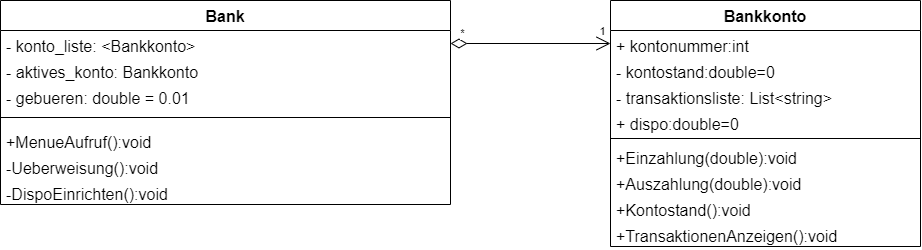

The diagram above was exported from draw.io. Its source (the exported page's mxGraphModel, read from the mxfile embedded in the PNG):
<mxGraphModel dx="4913" dy="1981" grid="1" gridSize="10" guides="1" tooltips="1" connect="1" arrows="1" fold="1" page="1" pageScale="1" pageWidth="1169" pageHeight="827" math="0" shadow="0">
  <root>
    <mxCell id="WIyWlLk6GJQsqaUBKTNV-0" />
    <mxCell id="WIyWlLk6GJQsqaUBKTNV-1" parent="WIyWlLk6GJQsqaUBKTNV-0" />
    <mxCell id="VOywpul5Ate3J08dnpAc-38" value="Bank&lt;br&gt;" style="swimlane;fontStyle=1;align=center;verticalAlign=top;childLayout=stackLayout;horizontal=1;startSize=30;horizontalStack=0;resizeParent=1;resizeParentMax=0;resizeLast=0;collapsible=1;marginBottom=0;whiteSpace=wrap;html=1;fontSize=16;" parent="WIyWlLk6GJQsqaUBKTNV-1" vertex="1">
      <mxGeometry x="-2190" y="-330" width="450" height="204" as="geometry">
        <mxRectangle x="320" y="120" width="180" height="30" as="alternateBounds" />
      </mxGeometry>
    </mxCell>
    <mxCell id="VOywpul5Ate3J08dnpAc-39" value="- konto_liste: &amp;lt;Bankkonto&amp;gt;&amp;nbsp;" style="text;strokeColor=none;fillColor=none;align=left;verticalAlign=top;spacingLeft=4;spacingRight=4;overflow=hidden;rotatable=0;points=[[0,0.5],[1,0.5]];portConstraint=eastwest;whiteSpace=wrap;html=1;fontSize=16;" parent="VOywpul5Ate3J08dnpAc-38" vertex="1">
      <mxGeometry y="30" width="450" height="26" as="geometry" />
    </mxCell>
    <mxCell id="VOywpul5Ate3J08dnpAc-40" value="- aktives_konto: Bankkonto" style="text;strokeColor=none;fillColor=none;align=left;verticalAlign=top;spacingLeft=4;spacingRight=4;overflow=hidden;rotatable=0;points=[[0,0.5],[1,0.5]];portConstraint=eastwest;whiteSpace=wrap;html=1;fontSize=16;" parent="VOywpul5Ate3J08dnpAc-38" vertex="1">
      <mxGeometry y="56" width="450" height="26" as="geometry" />
    </mxCell>
    <mxCell id="FJsAFuKUKi1ZP-EsLMN_-2" value="- gebueren: double = 0.01" style="text;strokeColor=none;fillColor=none;align=left;verticalAlign=top;spacingLeft=4;spacingRight=4;overflow=hidden;rotatable=0;points=[[0,0.5],[1,0.5]];portConstraint=eastwest;whiteSpace=wrap;html=1;fontSize=16;" vertex="1" parent="VOywpul5Ate3J08dnpAc-38">
      <mxGeometry y="82" width="450" height="26" as="geometry" />
    </mxCell>
    <mxCell id="VOywpul5Ate3J08dnpAc-41" value="" style="line;strokeWidth=1;fillColor=none;align=left;verticalAlign=middle;spacingTop=-1;spacingLeft=3;spacingRight=3;rotatable=0;labelPosition=right;points=[];portConstraint=eastwest;strokeColor=inherit;fontSize=16;" parent="VOywpul5Ate3J08dnpAc-38" vertex="1">
      <mxGeometry y="108" width="450" height="18" as="geometry" />
    </mxCell>
    <mxCell id="VOywpul5Ate3J08dnpAc-42" value="+MenueAufruf():void" style="text;strokeColor=none;fillColor=none;align=left;verticalAlign=top;spacingLeft=4;spacingRight=4;overflow=hidden;rotatable=0;points=[[0,0.5],[1,0.5]];portConstraint=eastwest;whiteSpace=wrap;html=1;fontSize=16;" parent="VOywpul5Ate3J08dnpAc-38" vertex="1">
      <mxGeometry y="126" width="450" height="26" as="geometry" />
    </mxCell>
    <mxCell id="FJsAFuKUKi1ZP-EsLMN_-0" value="-Ueberweisung():void" style="text;strokeColor=none;fillColor=none;align=left;verticalAlign=top;spacingLeft=4;spacingRight=4;overflow=hidden;rotatable=0;points=[[0,0.5],[1,0.5]];portConstraint=eastwest;whiteSpace=wrap;html=1;fontSize=16;" vertex="1" parent="VOywpul5Ate3J08dnpAc-38">
      <mxGeometry y="152" width="450" height="26" as="geometry" />
    </mxCell>
    <mxCell id="FJsAFuKUKi1ZP-EsLMN_-9" value="-DispoEinrichten():void" style="text;strokeColor=none;fillColor=none;align=left;verticalAlign=top;spacingLeft=4;spacingRight=4;overflow=hidden;rotatable=0;points=[[0,0.5],[1,0.5]];portConstraint=eastwest;whiteSpace=wrap;html=1;fontSize=16;" vertex="1" parent="VOywpul5Ate3J08dnpAc-38">
      <mxGeometry y="178" width="450" height="26" as="geometry" />
    </mxCell>
    <mxCell id="VOywpul5Ate3J08dnpAc-43" value="Bankkonto" style="swimlane;fontStyle=1;align=center;verticalAlign=top;childLayout=stackLayout;horizontal=1;startSize=30;horizontalStack=0;resizeParent=1;resizeParentMax=0;resizeLast=0;collapsible=1;marginBottom=0;whiteSpace=wrap;html=1;fontSize=16;" parent="WIyWlLk6GJQsqaUBKTNV-1" vertex="1">
      <mxGeometry x="-1580" y="-330" width="310" height="246" as="geometry">
        <mxRectangle x="320" y="120" width="180" height="30" as="alternateBounds" />
      </mxGeometry>
    </mxCell>
    <mxCell id="VOywpul5Ate3J08dnpAc-44" value="+ kontonummer:int" style="text;strokeColor=none;fillColor=none;align=left;verticalAlign=top;spacingLeft=4;spacingRight=4;overflow=hidden;rotatable=0;points=[[0,0.5],[1,0.5]];portConstraint=eastwest;whiteSpace=wrap;html=1;fontSize=16;" parent="VOywpul5Ate3J08dnpAc-43" vertex="1">
      <mxGeometry y="30" width="310" height="26" as="geometry" />
    </mxCell>
    <mxCell id="VOywpul5Ate3J08dnpAc-45" value="- kontostand:double=0" style="text;strokeColor=none;fillColor=none;align=left;verticalAlign=top;spacingLeft=4;spacingRight=4;overflow=hidden;rotatable=0;points=[[0,0.5],[1,0.5]];portConstraint=eastwest;whiteSpace=wrap;html=1;fontSize=16;" parent="VOywpul5Ate3J08dnpAc-43" vertex="1">
      <mxGeometry y="56" width="310" height="26" as="geometry" />
    </mxCell>
    <mxCell id="FJsAFuKUKi1ZP-EsLMN_-4" value="- transaktionsliste: List&amp;lt;string&amp;gt;" style="text;strokeColor=none;fillColor=none;align=left;verticalAlign=top;spacingLeft=4;spacingRight=4;overflow=hidden;rotatable=0;points=[[0,0.5],[1,0.5]];portConstraint=eastwest;whiteSpace=wrap;html=1;fontSize=16;" vertex="1" parent="VOywpul5Ate3J08dnpAc-43">
      <mxGeometry y="82" width="310" height="26" as="geometry" />
    </mxCell>
    <mxCell id="FJsAFuKUKi1ZP-EsLMN_-8" value="+ dispo:double=0" style="text;strokeColor=none;fillColor=none;align=left;verticalAlign=top;spacingLeft=4;spacingRight=4;overflow=hidden;rotatable=0;points=[[0,0.5],[1,0.5]];portConstraint=eastwest;whiteSpace=wrap;html=1;fontSize=16;" vertex="1" parent="VOywpul5Ate3J08dnpAc-43">
      <mxGeometry y="108" width="310" height="26" as="geometry" />
    </mxCell>
    <mxCell id="VOywpul5Ate3J08dnpAc-46" value="" style="line;strokeWidth=1;fillColor=none;align=left;verticalAlign=middle;spacingTop=-1;spacingLeft=3;spacingRight=3;rotatable=0;labelPosition=right;points=[];portConstraint=eastwest;strokeColor=inherit;fontSize=16;" parent="VOywpul5Ate3J08dnpAc-43" vertex="1">
      <mxGeometry y="134" width="310" height="8" as="geometry" />
    </mxCell>
    <mxCell id="VOywpul5Ate3J08dnpAc-47" value="+Einzahlung(double):void" style="text;strokeColor=none;fillColor=none;align=left;verticalAlign=top;spacingLeft=4;spacingRight=4;overflow=hidden;rotatable=0;points=[[0,0.5],[1,0.5]];portConstraint=eastwest;whiteSpace=wrap;html=1;fontSize=16;" parent="VOywpul5Ate3J08dnpAc-43" vertex="1">
      <mxGeometry y="142" width="310" height="26" as="geometry" />
    </mxCell>
    <mxCell id="VOywpul5Ate3J08dnpAc-48" value="+Auszahlung(double):void" style="text;strokeColor=none;fillColor=none;align=left;verticalAlign=top;spacingLeft=4;spacingRight=4;overflow=hidden;rotatable=0;points=[[0,0.5],[1,0.5]];portConstraint=eastwest;whiteSpace=wrap;html=1;fontSize=16;" parent="VOywpul5Ate3J08dnpAc-43" vertex="1">
      <mxGeometry y="168" width="310" height="26" as="geometry" />
    </mxCell>
    <mxCell id="VOywpul5Ate3J08dnpAc-49" value="+Kontostand():void" style="text;strokeColor=none;fillColor=none;align=left;verticalAlign=top;spacingLeft=4;spacingRight=4;overflow=hidden;rotatable=0;points=[[0,0.5],[1,0.5]];portConstraint=eastwest;whiteSpace=wrap;html=1;fontSize=16;" parent="VOywpul5Ate3J08dnpAc-43" vertex="1">
      <mxGeometry y="194" width="310" height="26" as="geometry" />
    </mxCell>
    <mxCell id="FJsAFuKUKi1ZP-EsLMN_-7" value="+TransaktionenAnzeigen():void" style="text;strokeColor=none;fillColor=none;align=left;verticalAlign=top;spacingLeft=4;spacingRight=4;overflow=hidden;rotatable=0;points=[[0,0.5],[1,0.5]];portConstraint=eastwest;whiteSpace=wrap;html=1;fontSize=16;" vertex="1" parent="VOywpul5Ate3J08dnpAc-43">
      <mxGeometry y="220" width="310" height="26" as="geometry" />
    </mxCell>
    <mxCell id="VOywpul5Ate3J08dnpAc-50" value="" style="endArrow=open;html=1;endSize=12;startArrow=diamondThin;startSize=14;startFill=0;edgeStyle=orthogonalEdgeStyle;align=left;verticalAlign=bottom;rounded=0;fontSize=12;curved=1;exitX=1;exitY=0.5;exitDx=0;exitDy=0;entryX=0;entryY=0.5;entryDx=0;entryDy=0;" parent="WIyWlLk6GJQsqaUBKTNV-1" source="VOywpul5Ate3J08dnpAc-39" target="VOywpul5Ate3J08dnpAc-44" edge="1">
      <mxGeometry x="-1" y="3" relative="1" as="geometry">
        <mxPoint x="-1810" y="-250" as="sourcePoint" />
        <mxPoint x="-1650" y="-250" as="targetPoint" />
      </mxGeometry>
    </mxCell>
    <mxCell id="VOywpul5Ate3J08dnpAc-51" value="*" style="edgeLabel;html=1;align=center;verticalAlign=middle;resizable=0;points=[];" parent="VOywpul5Ate3J08dnpAc-50" vertex="1" connectable="0">
      <mxGeometry x="-0.8361" y="4" relative="1" as="geometry">
        <mxPoint x="-3" y="-7" as="offset" />
      </mxGeometry>
    </mxCell>
    <mxCell id="VOywpul5Ate3J08dnpAc-52" value="1" style="edgeLabel;html=1;align=center;verticalAlign=middle;resizable=0;points=[];" parent="VOywpul5Ate3J08dnpAc-50" vertex="1" connectable="0">
      <mxGeometry x="0.8791" y="-2" relative="1" as="geometry">
        <mxPoint y="-15" as="offset" />
      </mxGeometry>
    </mxCell>
  </root>
</mxGraphModel>